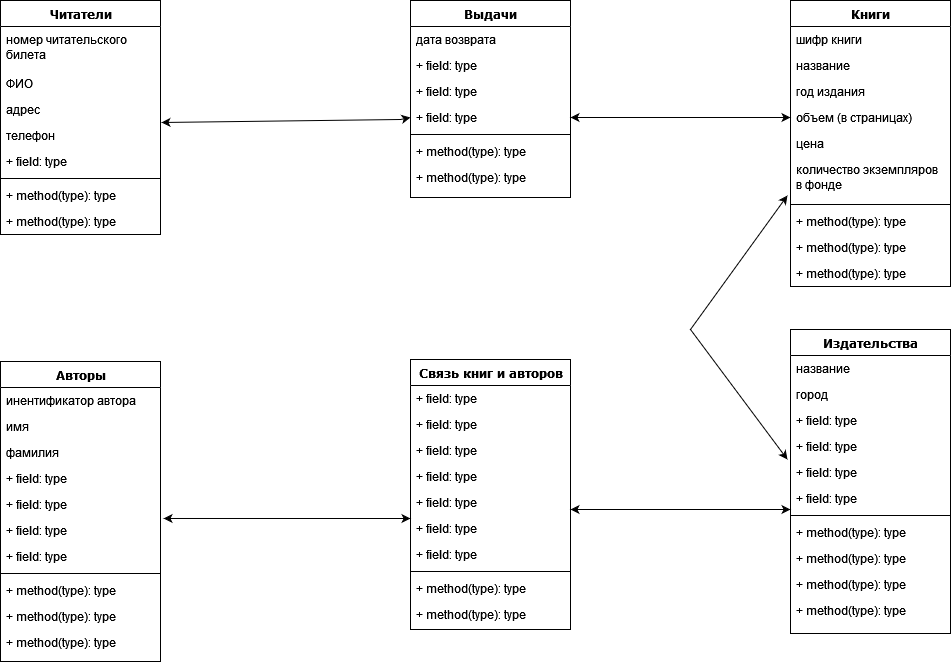

The diagram above was exported from draw.io. Its source (the exported page's mxGraphModel, read from the mxfile embedded in the PNG):
<mxGraphModel dx="1422" dy="752" grid="1" gridSize="10" guides="1" tooltips="1" connect="1" arrows="1" fold="1" page="1" pageScale="1" pageWidth="1100" pageHeight="850" background="none" math="0" shadow="0">
  <root>
    <mxCell id="0" />
    <mxCell id="1" parent="0" />
    <mxCell id="78961159f06e98e8-17" value="Читатели" style="swimlane;html=1;fontStyle=1;align=center;verticalAlign=top;childLayout=stackLayout;horizontal=1;startSize=26;horizontalStack=0;resizeParent=1;resizeLast=0;collapsible=1;marginBottom=0;swimlaneFillColor=#ffffff;rounded=0;shadow=0;comic=0;labelBackgroundColor=none;strokeWidth=1;fillColor=none;fontFamily=Verdana;fontSize=12" parent="1" vertex="1">
      <mxGeometry x="90" y="121" width="160" height="234" as="geometry" />
    </mxCell>
    <mxCell id="78961159f06e98e8-21" value="номер читательского билета" style="text;html=1;strokeColor=none;fillColor=none;align=left;verticalAlign=top;spacingLeft=4;spacingRight=4;whiteSpace=wrap;overflow=hidden;rotatable=0;points=[[0,0.5],[1,0.5]];portConstraint=eastwest;" parent="78961159f06e98e8-17" vertex="1">
      <mxGeometry y="26" width="160" height="44" as="geometry" />
    </mxCell>
    <mxCell id="78961159f06e98e8-23" value="ФИО" style="text;html=1;strokeColor=none;fillColor=none;align=left;verticalAlign=top;spacingLeft=4;spacingRight=4;whiteSpace=wrap;overflow=hidden;rotatable=0;points=[[0,0.5],[1,0.5]];portConstraint=eastwest;" parent="78961159f06e98e8-17" vertex="1">
      <mxGeometry y="70" width="160" height="26" as="geometry" />
    </mxCell>
    <mxCell id="78961159f06e98e8-25" value="адрес" style="text;html=1;strokeColor=none;fillColor=none;align=left;verticalAlign=top;spacingLeft=4;spacingRight=4;whiteSpace=wrap;overflow=hidden;rotatable=0;points=[[0,0.5],[1,0.5]];portConstraint=eastwest;" parent="78961159f06e98e8-17" vertex="1">
      <mxGeometry y="96" width="160" height="26" as="geometry" />
    </mxCell>
    <mxCell id="78961159f06e98e8-26" value="телефон" style="text;html=1;strokeColor=none;fillColor=none;align=left;verticalAlign=top;spacingLeft=4;spacingRight=4;whiteSpace=wrap;overflow=hidden;rotatable=0;points=[[0,0.5],[1,0.5]];portConstraint=eastwest;" parent="78961159f06e98e8-17" vertex="1">
      <mxGeometry y="122" width="160" height="26" as="geometry" />
    </mxCell>
    <mxCell id="78961159f06e98e8-24" value="+ field: type" style="text;html=1;strokeColor=none;fillColor=none;align=left;verticalAlign=top;spacingLeft=4;spacingRight=4;whiteSpace=wrap;overflow=hidden;rotatable=0;points=[[0,0.5],[1,0.5]];portConstraint=eastwest;" parent="78961159f06e98e8-17" vertex="1">
      <mxGeometry y="148" width="160" height="26" as="geometry" />
    </mxCell>
    <mxCell id="78961159f06e98e8-19" value="" style="line;html=1;strokeWidth=1;fillColor=none;align=left;verticalAlign=middle;spacingTop=-1;spacingLeft=3;spacingRight=3;rotatable=0;labelPosition=right;points=[];portConstraint=eastwest;" parent="78961159f06e98e8-17" vertex="1">
      <mxGeometry y="174" width="160" height="8" as="geometry" />
    </mxCell>
    <mxCell id="78961159f06e98e8-20" value="+ method(type): type" style="text;html=1;strokeColor=none;fillColor=none;align=left;verticalAlign=top;spacingLeft=4;spacingRight=4;whiteSpace=wrap;overflow=hidden;rotatable=0;points=[[0,0.5],[1,0.5]];portConstraint=eastwest;" parent="78961159f06e98e8-17" vertex="1">
      <mxGeometry y="182" width="160" height="26" as="geometry" />
    </mxCell>
    <mxCell id="78961159f06e98e8-27" value="+ method(type): type" style="text;html=1;strokeColor=none;fillColor=none;align=left;verticalAlign=top;spacingLeft=4;spacingRight=4;whiteSpace=wrap;overflow=hidden;rotatable=0;points=[[0,0.5],[1,0.5]];portConstraint=eastwest;" parent="78961159f06e98e8-17" vertex="1">
      <mxGeometry y="208" width="160" height="26" as="geometry" />
    </mxCell>
    <mxCell id="78961159f06e98e8-30" value="Книги" style="swimlane;html=1;fontStyle=1;align=center;verticalAlign=top;childLayout=stackLayout;horizontal=1;startSize=26;horizontalStack=0;resizeParent=1;resizeLast=0;collapsible=1;marginBottom=0;swimlaneFillColor=#ffffff;rounded=0;shadow=0;comic=0;labelBackgroundColor=none;strokeWidth=1;fillColor=none;fontFamily=Verdana;fontSize=12" parent="1" vertex="1">
      <mxGeometry x="880" y="121" width="160" height="286" as="geometry" />
    </mxCell>
    <mxCell id="78961159f06e98e8-31" value="шифр книги" style="text;html=1;strokeColor=none;fillColor=none;align=left;verticalAlign=top;spacingLeft=4;spacingRight=4;whiteSpace=wrap;overflow=hidden;rotatable=0;points=[[0,0.5],[1,0.5]];portConstraint=eastwest;" parent="78961159f06e98e8-30" vertex="1">
      <mxGeometry y="26" width="160" height="26" as="geometry" />
    </mxCell>
    <mxCell id="78961159f06e98e8-32" value="название" style="text;html=1;strokeColor=none;fillColor=none;align=left;verticalAlign=top;spacingLeft=4;spacingRight=4;whiteSpace=wrap;overflow=hidden;rotatable=0;points=[[0,0.5],[1,0.5]];portConstraint=eastwest;" parent="78961159f06e98e8-30" vertex="1">
      <mxGeometry y="52" width="160" height="26" as="geometry" />
    </mxCell>
    <mxCell id="78961159f06e98e8-33" value="год издания" style="text;html=1;strokeColor=none;fillColor=none;align=left;verticalAlign=top;spacingLeft=4;spacingRight=4;whiteSpace=wrap;overflow=hidden;rotatable=0;points=[[0,0.5],[1,0.5]];portConstraint=eastwest;" parent="78961159f06e98e8-30" vertex="1">
      <mxGeometry y="78" width="160" height="26" as="geometry" />
    </mxCell>
    <mxCell id="78961159f06e98e8-34" value="объем (в страницах)" style="text;html=1;strokeColor=none;fillColor=none;align=left;verticalAlign=top;spacingLeft=4;spacingRight=4;whiteSpace=wrap;overflow=hidden;rotatable=0;points=[[0,0.5],[1,0.5]];portConstraint=eastwest;" parent="78961159f06e98e8-30" vertex="1">
      <mxGeometry y="104" width="160" height="26" as="geometry" />
    </mxCell>
    <mxCell id="78961159f06e98e8-36" value="цена" style="text;html=1;strokeColor=none;fillColor=none;align=left;verticalAlign=top;spacingLeft=4;spacingRight=4;whiteSpace=wrap;overflow=hidden;rotatable=0;points=[[0,0.5],[1,0.5]];portConstraint=eastwest;" parent="78961159f06e98e8-30" vertex="1">
      <mxGeometry y="130" width="160" height="26" as="geometry" />
    </mxCell>
    <mxCell id="78961159f06e98e8-37" value="количество экземпляров в фонде" style="text;html=1;strokeColor=none;fillColor=none;align=left;verticalAlign=top;spacingLeft=4;spacingRight=4;whiteSpace=wrap;overflow=hidden;rotatable=0;points=[[0,0.5],[1,0.5]];portConstraint=eastwest;" parent="78961159f06e98e8-30" vertex="1">
      <mxGeometry y="156" width="160" height="44" as="geometry" />
    </mxCell>
    <mxCell id="78961159f06e98e8-38" value="" style="line;html=1;strokeWidth=1;fillColor=none;align=left;verticalAlign=middle;spacingTop=-1;spacingLeft=3;spacingRight=3;rotatable=0;labelPosition=right;points=[];portConstraint=eastwest;" parent="78961159f06e98e8-30" vertex="1">
      <mxGeometry y="200" width="160" height="8" as="geometry" />
    </mxCell>
    <mxCell id="78961159f06e98e8-39" value="+ method(type): type" style="text;html=1;strokeColor=none;fillColor=none;align=left;verticalAlign=top;spacingLeft=4;spacingRight=4;whiteSpace=wrap;overflow=hidden;rotatable=0;points=[[0,0.5],[1,0.5]];portConstraint=eastwest;" parent="78961159f06e98e8-30" vertex="1">
      <mxGeometry y="208" width="160" height="26" as="geometry" />
    </mxCell>
    <mxCell id="78961159f06e98e8-40" value="+ method(type): type" style="text;html=1;strokeColor=none;fillColor=none;align=left;verticalAlign=top;spacingLeft=4;spacingRight=4;whiteSpace=wrap;overflow=hidden;rotatable=0;points=[[0,0.5],[1,0.5]];portConstraint=eastwest;" parent="78961159f06e98e8-30" vertex="1">
      <mxGeometry y="234" width="160" height="26" as="geometry" />
    </mxCell>
    <mxCell id="78961159f06e98e8-42" value="+ method(type): type" style="text;html=1;strokeColor=none;fillColor=none;align=left;verticalAlign=top;spacingLeft=4;spacingRight=4;whiteSpace=wrap;overflow=hidden;rotatable=0;points=[[0,0.5],[1,0.5]];portConstraint=eastwest;" parent="78961159f06e98e8-30" vertex="1">
      <mxGeometry y="260" width="160" height="26" as="geometry" />
    </mxCell>
    <mxCell id="78961159f06e98e8-43" value="Выдачи" style="swimlane;html=1;fontStyle=1;align=center;verticalAlign=top;childLayout=stackLayout;horizontal=1;startSize=26;horizontalStack=0;resizeParent=1;resizeLast=0;collapsible=1;marginBottom=0;swimlaneFillColor=#ffffff;rounded=0;shadow=0;comic=0;labelBackgroundColor=none;strokeWidth=1;fillColor=none;fontFamily=Verdana;fontSize=12" parent="1" vertex="1">
      <mxGeometry x="500" y="121" width="160" height="197" as="geometry" />
    </mxCell>
    <mxCell id="78961159f06e98e8-44" value="дата возврата" style="text;html=1;strokeColor=none;fillColor=none;align=left;verticalAlign=top;spacingLeft=4;spacingRight=4;whiteSpace=wrap;overflow=hidden;rotatable=0;points=[[0,0.5],[1,0.5]];portConstraint=eastwest;" parent="78961159f06e98e8-43" vertex="1">
      <mxGeometry y="26" width="160" height="26" as="geometry" />
    </mxCell>
    <mxCell id="78961159f06e98e8-45" value="+ field: type" style="text;html=1;strokeColor=none;fillColor=none;align=left;verticalAlign=top;spacingLeft=4;spacingRight=4;whiteSpace=wrap;overflow=hidden;rotatable=0;points=[[0,0.5],[1,0.5]];portConstraint=eastwest;" parent="78961159f06e98e8-43" vertex="1">
      <mxGeometry y="52" width="160" height="26" as="geometry" />
    </mxCell>
    <mxCell id="78961159f06e98e8-49" value="+ field: type" style="text;html=1;strokeColor=none;fillColor=none;align=left;verticalAlign=top;spacingLeft=4;spacingRight=4;whiteSpace=wrap;overflow=hidden;rotatable=0;points=[[0,0.5],[1,0.5]];portConstraint=eastwest;" parent="78961159f06e98e8-43" vertex="1">
      <mxGeometry y="78" width="160" height="26" as="geometry" />
    </mxCell>
    <mxCell id="78961159f06e98e8-50" value="+ field: type" style="text;html=1;strokeColor=none;fillColor=none;align=left;verticalAlign=top;spacingLeft=4;spacingRight=4;whiteSpace=wrap;overflow=hidden;rotatable=0;points=[[0,0.5],[1,0.5]];portConstraint=eastwest;" parent="78961159f06e98e8-43" vertex="1">
      <mxGeometry y="104" width="160" height="26" as="geometry" />
    </mxCell>
    <mxCell id="78961159f06e98e8-51" value="" style="line;html=1;strokeWidth=1;fillColor=none;align=left;verticalAlign=middle;spacingTop=-1;spacingLeft=3;spacingRight=3;rotatable=0;labelPosition=right;points=[];portConstraint=eastwest;" parent="78961159f06e98e8-43" vertex="1">
      <mxGeometry y="130" width="160" height="8" as="geometry" />
    </mxCell>
    <mxCell id="78961159f06e98e8-52" value="+ method(type): type" style="text;html=1;strokeColor=none;fillColor=none;align=left;verticalAlign=top;spacingLeft=4;spacingRight=4;whiteSpace=wrap;overflow=hidden;rotatable=0;points=[[0,0.5],[1,0.5]];portConstraint=eastwest;" parent="78961159f06e98e8-43" vertex="1">
      <mxGeometry y="138" width="160" height="26" as="geometry" />
    </mxCell>
    <mxCell id="78961159f06e98e8-53" value="+ method(type): type" style="text;html=1;strokeColor=none;fillColor=none;align=left;verticalAlign=top;spacingLeft=4;spacingRight=4;whiteSpace=wrap;overflow=hidden;rotatable=0;points=[[0,0.5],[1,0.5]];portConstraint=eastwest;" parent="78961159f06e98e8-43" vertex="1">
      <mxGeometry y="164" width="160" height="26" as="geometry" />
    </mxCell>
    <mxCell id="78961159f06e98e8-56" value="Авторы" style="swimlane;html=1;fontStyle=1;align=center;verticalAlign=top;childLayout=stackLayout;horizontal=1;startSize=26;horizontalStack=0;resizeParent=1;resizeLast=0;collapsible=1;marginBottom=0;swimlaneFillColor=#ffffff;rounded=0;shadow=0;comic=0;labelBackgroundColor=none;strokeWidth=1;fillColor=none;fontFamily=Verdana;fontSize=12" parent="1" vertex="1">
      <mxGeometry x="90" y="482.00000000000006" width="160" height="300" as="geometry" />
    </mxCell>
    <mxCell id="78961159f06e98e8-57" value="инентификатор автора" style="text;html=1;strokeColor=none;fillColor=none;align=left;verticalAlign=top;spacingLeft=4;spacingRight=4;whiteSpace=wrap;overflow=hidden;rotatable=0;points=[[0,0.5],[1,0.5]];portConstraint=eastwest;" parent="78961159f06e98e8-56" vertex="1">
      <mxGeometry y="26" width="160" height="26" as="geometry" />
    </mxCell>
    <mxCell id="78961159f06e98e8-58" value="имя" style="text;html=1;strokeColor=none;fillColor=none;align=left;verticalAlign=top;spacingLeft=4;spacingRight=4;whiteSpace=wrap;overflow=hidden;rotatable=0;points=[[0,0.5],[1,0.5]];portConstraint=eastwest;" parent="78961159f06e98e8-56" vertex="1">
      <mxGeometry y="52" width="160" height="26" as="geometry" />
    </mxCell>
    <mxCell id="78961159f06e98e8-59" value="фамилия" style="text;html=1;strokeColor=none;fillColor=none;align=left;verticalAlign=top;spacingLeft=4;spacingRight=4;whiteSpace=wrap;overflow=hidden;rotatable=0;points=[[0,0.5],[1,0.5]];portConstraint=eastwest;" parent="78961159f06e98e8-56" vertex="1">
      <mxGeometry y="78" width="160" height="26" as="geometry" />
    </mxCell>
    <mxCell id="78961159f06e98e8-60" value="+ field: type" style="text;html=1;strokeColor=none;fillColor=none;align=left;verticalAlign=top;spacingLeft=4;spacingRight=4;whiteSpace=wrap;overflow=hidden;rotatable=0;points=[[0,0.5],[1,0.5]];portConstraint=eastwest;" parent="78961159f06e98e8-56" vertex="1">
      <mxGeometry y="104" width="160" height="26" as="geometry" />
    </mxCell>
    <mxCell id="78961159f06e98e8-61" value="+ field: type" style="text;html=1;strokeColor=none;fillColor=none;align=left;verticalAlign=top;spacingLeft=4;spacingRight=4;whiteSpace=wrap;overflow=hidden;rotatable=0;points=[[0,0.5],[1,0.5]];portConstraint=eastwest;" parent="78961159f06e98e8-56" vertex="1">
      <mxGeometry y="130" width="160" height="26" as="geometry" />
    </mxCell>
    <mxCell id="78961159f06e98e8-62" value="+ field: type" style="text;html=1;strokeColor=none;fillColor=none;align=left;verticalAlign=top;spacingLeft=4;spacingRight=4;whiteSpace=wrap;overflow=hidden;rotatable=0;points=[[0,0.5],[1,0.5]];portConstraint=eastwest;" parent="78961159f06e98e8-56" vertex="1">
      <mxGeometry y="156" width="160" height="26" as="geometry" />
    </mxCell>
    <mxCell id="78961159f06e98e8-63" value="+ field: type" style="text;html=1;strokeColor=none;fillColor=none;align=left;verticalAlign=top;spacingLeft=4;spacingRight=4;whiteSpace=wrap;overflow=hidden;rotatable=0;points=[[0,0.5],[1,0.5]];portConstraint=eastwest;" parent="78961159f06e98e8-56" vertex="1">
      <mxGeometry y="182" width="160" height="26" as="geometry" />
    </mxCell>
    <mxCell id="78961159f06e98e8-64" value="" style="line;html=1;strokeWidth=1;fillColor=none;align=left;verticalAlign=middle;spacingTop=-1;spacingLeft=3;spacingRight=3;rotatable=0;labelPosition=right;points=[];portConstraint=eastwest;" parent="78961159f06e98e8-56" vertex="1">
      <mxGeometry y="208" width="160" height="8" as="geometry" />
    </mxCell>
    <mxCell id="78961159f06e98e8-65" value="+ method(type): type" style="text;html=1;strokeColor=none;fillColor=none;align=left;verticalAlign=top;spacingLeft=4;spacingRight=4;whiteSpace=wrap;overflow=hidden;rotatable=0;points=[[0,0.5],[1,0.5]];portConstraint=eastwest;" parent="78961159f06e98e8-56" vertex="1">
      <mxGeometry y="216" width="160" height="26" as="geometry" />
    </mxCell>
    <mxCell id="78961159f06e98e8-66" value="+ method(type): type" style="text;html=1;strokeColor=none;fillColor=none;align=left;verticalAlign=top;spacingLeft=4;spacingRight=4;whiteSpace=wrap;overflow=hidden;rotatable=0;points=[[0,0.5],[1,0.5]];portConstraint=eastwest;" parent="78961159f06e98e8-56" vertex="1">
      <mxGeometry y="242" width="160" height="26" as="geometry" />
    </mxCell>
    <mxCell id="78961159f06e98e8-68" value="+ method(type): type" style="text;html=1;strokeColor=none;fillColor=none;align=left;verticalAlign=top;spacingLeft=4;spacingRight=4;whiteSpace=wrap;overflow=hidden;rotatable=0;points=[[0,0.5],[1,0.5]];portConstraint=eastwest;" parent="78961159f06e98e8-56" vertex="1">
      <mxGeometry y="268" width="160" height="26" as="geometry" />
    </mxCell>
    <mxCell id="78961159f06e98e8-69" value="Издательства" style="swimlane;html=1;fontStyle=1;align=center;verticalAlign=top;childLayout=stackLayout;horizontal=1;startSize=26;horizontalStack=0;resizeParent=1;resizeLast=0;collapsible=1;marginBottom=0;swimlaneFillColor=#ffffff;rounded=0;shadow=0;comic=0;labelBackgroundColor=none;strokeWidth=1;fillColor=none;fontFamily=Verdana;fontSize=12" parent="1" vertex="1">
      <mxGeometry x="880" y="449.9999999999999" width="160" height="304" as="geometry" />
    </mxCell>
    <mxCell id="78961159f06e98e8-70" value="название" style="text;html=1;strokeColor=none;fillColor=none;align=left;verticalAlign=top;spacingLeft=4;spacingRight=4;whiteSpace=wrap;overflow=hidden;rotatable=0;points=[[0,0.5],[1,0.5]];portConstraint=eastwest;" parent="78961159f06e98e8-69" vertex="1">
      <mxGeometry y="26" width="160" height="26" as="geometry" />
    </mxCell>
    <mxCell id="78961159f06e98e8-71" value="город" style="text;html=1;strokeColor=none;fillColor=none;align=left;verticalAlign=top;spacingLeft=4;spacingRight=4;whiteSpace=wrap;overflow=hidden;rotatable=0;points=[[0,0.5],[1,0.5]];portConstraint=eastwest;" parent="78961159f06e98e8-69" vertex="1">
      <mxGeometry y="52" width="160" height="26" as="geometry" />
    </mxCell>
    <mxCell id="78961159f06e98e8-72" value="+ field: type" style="text;html=1;strokeColor=none;fillColor=none;align=left;verticalAlign=top;spacingLeft=4;spacingRight=4;whiteSpace=wrap;overflow=hidden;rotatable=0;points=[[0,0.5],[1,0.5]];portConstraint=eastwest;" parent="78961159f06e98e8-69" vertex="1">
      <mxGeometry y="78" width="160" height="26" as="geometry" />
    </mxCell>
    <mxCell id="78961159f06e98e8-74" value="+ field: type" style="text;html=1;strokeColor=none;fillColor=none;align=left;verticalAlign=top;spacingLeft=4;spacingRight=4;whiteSpace=wrap;overflow=hidden;rotatable=0;points=[[0,0.5],[1,0.5]];portConstraint=eastwest;" parent="78961159f06e98e8-69" vertex="1">
      <mxGeometry y="104" width="160" height="26" as="geometry" />
    </mxCell>
    <mxCell id="78961159f06e98e8-75" value="+ field: type" style="text;html=1;strokeColor=none;fillColor=none;align=left;verticalAlign=top;spacingLeft=4;spacingRight=4;whiteSpace=wrap;overflow=hidden;rotatable=0;points=[[0,0.5],[1,0.5]];portConstraint=eastwest;" parent="78961159f06e98e8-69" vertex="1">
      <mxGeometry y="130" width="160" height="26" as="geometry" />
    </mxCell>
    <mxCell id="78961159f06e98e8-76" value="+ field: type" style="text;html=1;strokeColor=none;fillColor=none;align=left;verticalAlign=top;spacingLeft=4;spacingRight=4;whiteSpace=wrap;overflow=hidden;rotatable=0;points=[[0,0.5],[1,0.5]];portConstraint=eastwest;" parent="78961159f06e98e8-69" vertex="1">
      <mxGeometry y="156" width="160" height="26" as="geometry" />
    </mxCell>
    <mxCell id="78961159f06e98e8-77" value="" style="line;html=1;strokeWidth=1;fillColor=none;align=left;verticalAlign=middle;spacingTop=-1;spacingLeft=3;spacingRight=3;rotatable=0;labelPosition=right;points=[];portConstraint=eastwest;" parent="78961159f06e98e8-69" vertex="1">
      <mxGeometry y="182" width="160" height="8" as="geometry" />
    </mxCell>
    <mxCell id="78961159f06e98e8-78" value="+ method(type): type" style="text;html=1;strokeColor=none;fillColor=none;align=left;verticalAlign=top;spacingLeft=4;spacingRight=4;whiteSpace=wrap;overflow=hidden;rotatable=0;points=[[0,0.5],[1,0.5]];portConstraint=eastwest;" parent="78961159f06e98e8-69" vertex="1">
      <mxGeometry y="190" width="160" height="26" as="geometry" />
    </mxCell>
    <mxCell id="78961159f06e98e8-79" value="+ method(type): type" style="text;html=1;strokeColor=none;fillColor=none;align=left;verticalAlign=top;spacingLeft=4;spacingRight=4;whiteSpace=wrap;overflow=hidden;rotatable=0;points=[[0,0.5],[1,0.5]];portConstraint=eastwest;" parent="78961159f06e98e8-69" vertex="1">
      <mxGeometry y="216" width="160" height="26" as="geometry" />
    </mxCell>
    <mxCell id="78961159f06e98e8-80" value="+ method(type): type" style="text;html=1;strokeColor=none;fillColor=none;align=left;verticalAlign=top;spacingLeft=4;spacingRight=4;whiteSpace=wrap;overflow=hidden;rotatable=0;points=[[0,0.5],[1,0.5]];portConstraint=eastwest;" parent="78961159f06e98e8-69" vertex="1">
      <mxGeometry y="242" width="160" height="26" as="geometry" />
    </mxCell>
    <mxCell id="78961159f06e98e8-81" value="+ method(type): type" style="text;html=1;strokeColor=none;fillColor=none;align=left;verticalAlign=top;spacingLeft=4;spacingRight=4;whiteSpace=wrap;overflow=hidden;rotatable=0;points=[[0,0.5],[1,0.5]];portConstraint=eastwest;" parent="78961159f06e98e8-69" vertex="1">
      <mxGeometry y="268" width="160" height="26" as="geometry" />
    </mxCell>
    <mxCell id="78961159f06e98e8-82" value="Связь книг и авторов" style="swimlane;html=1;fontStyle=1;align=center;verticalAlign=top;childLayout=stackLayout;horizontal=1;startSize=26;horizontalStack=0;resizeParent=1;resizeLast=0;collapsible=1;marginBottom=0;swimlaneFillColor=#ffffff;rounded=0;shadow=0;comic=0;labelBackgroundColor=none;strokeWidth=1;fillColor=none;fontFamily=Verdana;fontSize=12" parent="1" vertex="1">
      <mxGeometry x="500" y="480.00000000000006" width="160" height="270" as="geometry" />
    </mxCell>
    <mxCell id="78961159f06e98e8-83" value="+ field: type" style="text;html=1;strokeColor=none;fillColor=none;align=left;verticalAlign=top;spacingLeft=4;spacingRight=4;whiteSpace=wrap;overflow=hidden;rotatable=0;points=[[0,0.5],[1,0.5]];portConstraint=eastwest;" parent="78961159f06e98e8-82" vertex="1">
      <mxGeometry y="26" width="160" height="26" as="geometry" />
    </mxCell>
    <mxCell id="78961159f06e98e8-84" value="+ field: type" style="text;html=1;strokeColor=none;fillColor=none;align=left;verticalAlign=top;spacingLeft=4;spacingRight=4;whiteSpace=wrap;overflow=hidden;rotatable=0;points=[[0,0.5],[1,0.5]];portConstraint=eastwest;" parent="78961159f06e98e8-82" vertex="1">
      <mxGeometry y="52" width="160" height="26" as="geometry" />
    </mxCell>
    <mxCell id="78961159f06e98e8-85" value="+ field: type" style="text;html=1;strokeColor=none;fillColor=none;align=left;verticalAlign=top;spacingLeft=4;spacingRight=4;whiteSpace=wrap;overflow=hidden;rotatable=0;points=[[0,0.5],[1,0.5]];portConstraint=eastwest;" parent="78961159f06e98e8-82" vertex="1">
      <mxGeometry y="78" width="160" height="26" as="geometry" />
    </mxCell>
    <mxCell id="78961159f06e98e8-86" value="+ field: type" style="text;html=1;strokeColor=none;fillColor=none;align=left;verticalAlign=top;spacingLeft=4;spacingRight=4;whiteSpace=wrap;overflow=hidden;rotatable=0;points=[[0,0.5],[1,0.5]];portConstraint=eastwest;" parent="78961159f06e98e8-82" vertex="1">
      <mxGeometry y="104" width="160" height="26" as="geometry" />
    </mxCell>
    <mxCell id="78961159f06e98e8-87" value="+ field: type" style="text;html=1;strokeColor=none;fillColor=none;align=left;verticalAlign=top;spacingLeft=4;spacingRight=4;whiteSpace=wrap;overflow=hidden;rotatable=0;points=[[0,0.5],[1,0.5]];portConstraint=eastwest;" parent="78961159f06e98e8-82" vertex="1">
      <mxGeometry y="130" width="160" height="26" as="geometry" />
    </mxCell>
    <mxCell id="78961159f06e98e8-88" value="+ field: type" style="text;html=1;strokeColor=none;fillColor=none;align=left;verticalAlign=top;spacingLeft=4;spacingRight=4;whiteSpace=wrap;overflow=hidden;rotatable=0;points=[[0,0.5],[1,0.5]];portConstraint=eastwest;" parent="78961159f06e98e8-82" vertex="1">
      <mxGeometry y="156" width="160" height="26" as="geometry" />
    </mxCell>
    <mxCell id="78961159f06e98e8-89" value="+ field: type" style="text;html=1;strokeColor=none;fillColor=none;align=left;verticalAlign=top;spacingLeft=4;spacingRight=4;whiteSpace=wrap;overflow=hidden;rotatable=0;points=[[0,0.5],[1,0.5]];portConstraint=eastwest;" parent="78961159f06e98e8-82" vertex="1">
      <mxGeometry y="182" width="160" height="26" as="geometry" />
    </mxCell>
    <mxCell id="78961159f06e98e8-90" value="" style="line;html=1;strokeWidth=1;fillColor=none;align=left;verticalAlign=middle;spacingTop=-1;spacingLeft=3;spacingRight=3;rotatable=0;labelPosition=right;points=[];portConstraint=eastwest;" parent="78961159f06e98e8-82" vertex="1">
      <mxGeometry y="208" width="160" height="8" as="geometry" />
    </mxCell>
    <mxCell id="78961159f06e98e8-91" value="+ method(type): type" style="text;html=1;strokeColor=none;fillColor=none;align=left;verticalAlign=top;spacingLeft=4;spacingRight=4;whiteSpace=wrap;overflow=hidden;rotatable=0;points=[[0,0.5],[1,0.5]];portConstraint=eastwest;" parent="78961159f06e98e8-82" vertex="1">
      <mxGeometry y="216" width="160" height="26" as="geometry" />
    </mxCell>
    <mxCell id="78961159f06e98e8-94" value="+ method(type): type" style="text;html=1;strokeColor=none;fillColor=none;align=left;verticalAlign=top;spacingLeft=4;spacingRight=4;whiteSpace=wrap;overflow=hidden;rotatable=0;points=[[0,0.5],[1,0.5]];portConstraint=eastwest;" parent="78961159f06e98e8-82" vertex="1">
      <mxGeometry y="242" width="160" height="26" as="geometry" />
    </mxCell>
    <mxCell id="fUs74Ojw1hmCVpvHFybJ-2" value="" style="endArrow=classic;startArrow=classic;html=1;rounded=0;exitX=1.006;exitY=1;exitDx=0;exitDy=0;exitPerimeter=0;entryX=0;entryY=0.5;entryDx=0;entryDy=0;" edge="1" parent="1" source="78961159f06e98e8-25" target="78961159f06e98e8-50">
      <mxGeometry width="50" height="50" relative="1" as="geometry">
        <mxPoint x="630" y="450" as="sourcePoint" />
        <mxPoint x="680" y="400" as="targetPoint" />
        <Array as="points">
          <mxPoint x="490" y="240" />
        </Array>
      </mxGeometry>
    </mxCell>
    <mxCell id="fUs74Ojw1hmCVpvHFybJ-4" value="" style="endArrow=classic;startArrow=classic;html=1;rounded=0;exitX=1.019;exitY=1.038;exitDx=0;exitDy=0;exitPerimeter=0;" edge="1" parent="1" source="78961159f06e98e8-61">
      <mxGeometry width="50" height="50" relative="1" as="geometry">
        <mxPoint x="630" y="450" as="sourcePoint" />
        <mxPoint x="500" y="639" as="targetPoint" />
      </mxGeometry>
    </mxCell>
    <mxCell id="fUs74Ojw1hmCVpvHFybJ-5" value="" style="endArrow=classic;startArrow=classic;html=1;rounded=0;entryX=0;entryY=0.923;entryDx=0;entryDy=0;entryPerimeter=0;" edge="1" parent="1" target="78961159f06e98e8-76">
      <mxGeometry width="50" height="50" relative="1" as="geometry">
        <mxPoint x="660" y="630" as="sourcePoint" />
        <mxPoint x="860" y="630" as="targetPoint" />
      </mxGeometry>
    </mxCell>
    <mxCell id="fUs74Ojw1hmCVpvHFybJ-7" value="" style="endArrow=classic;startArrow=classic;html=1;rounded=0;entryX=0;entryY=0.5;entryDx=0;entryDy=0;exitX=1;exitY=0.5;exitDx=0;exitDy=0;" edge="1" parent="1" source="78961159f06e98e8-50" target="78961159f06e98e8-34">
      <mxGeometry width="50" height="50" relative="1" as="geometry">
        <mxPoint x="630" y="450" as="sourcePoint" />
        <mxPoint x="680" y="400" as="targetPoint" />
      </mxGeometry>
    </mxCell>
    <mxCell id="fUs74Ojw1hmCVpvHFybJ-8" value="" style="endArrow=classic;startArrow=classic;html=1;rounded=0;entryX=-0.019;entryY=0.886;entryDx=0;entryDy=0;entryPerimeter=0;exitX=-0.019;exitY=0;exitDx=0;exitDy=0;exitPerimeter=0;" edge="1" parent="1" source="78961159f06e98e8-75" target="78961159f06e98e8-37">
      <mxGeometry width="50" height="50" relative="1" as="geometry">
        <mxPoint x="630" y="450" as="sourcePoint" />
        <mxPoint x="680" y="400" as="targetPoint" />
        <Array as="points">
          <mxPoint x="780" y="450" />
        </Array>
      </mxGeometry>
    </mxCell>
  </root>
</mxGraphModel>